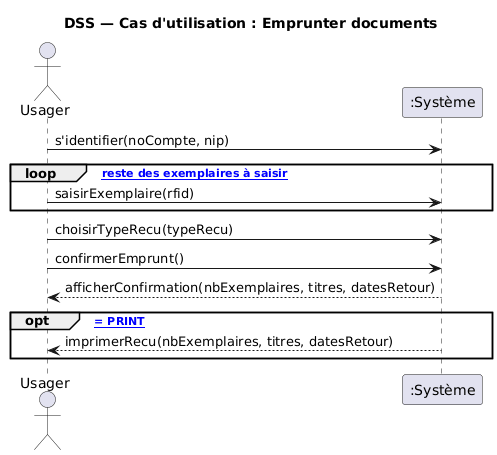

The diagram above was rendered by PlantUML. Its source (embedded in the PNG):
@startuml
title DSS — Cas d'utilisation : Emprunter documents

actor "Usager" as U
participant ":Système" as S

' L'usager s'identifie
U -> S: s'identifier(noCompte, nip)

' Saisie des exemplaires (RFID) — boucle UML avec garde
loop [il reste des exemplaires à saisir]
  U -> S: saisirExemplaire(rfid)
end

' Demande de reçu (selon l'énoncé)
U -> S: choisirTypeRecu(typeRecu)

' Validation / enregistrement de l'emprunt (boîte noire)
U -> S: confirmerEmprunt()

' Valeurs de retour (affichage du reçu)
S --> U: afficherConfirmation(nbExemplaires, titres, datesRetour)
opt [typeRecu = PRINT]
  S --> U: imprimerRecu(nbExemplaires, titres, datesRetour)
end
@enduml